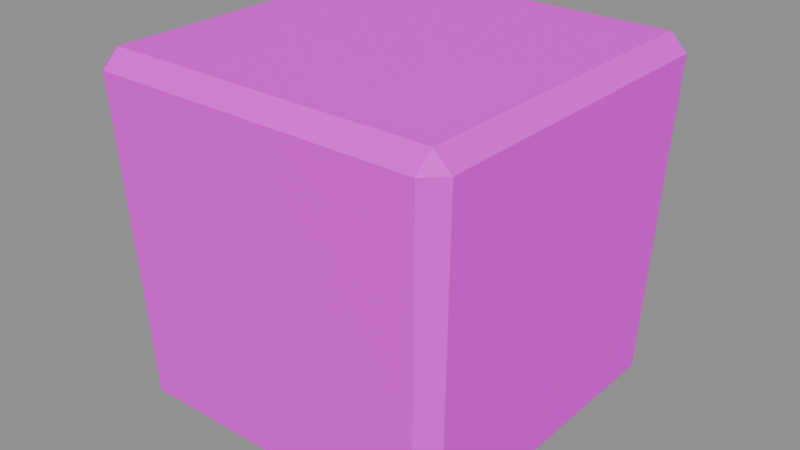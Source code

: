 # Source: pot.blend  (saved by Blender 4.5.87; exported with 4.5.12 LTS)
import bpy
from mathutils import Matrix  # noqa: F401  (used for matrix-valued properties, if any)

bpy.ops.wm.read_factory_settings(use_empty=True)
scene = bpy.context.scene
scene.name = 'ComponentPackage_pot'

# ---- collections
col_sea_scene_water_building_003_pot = bpy.data.collections.new('SEA-SCENE-WATER-BUILDING-003-POT'); scene.collection.children.link(col_sea_scene_water_building_003_pot)

# ---- images (referenced by path relative to the original .blend; pixels are not part of the script)
import os
ASSET_DIR = os.environ.get("B2B_ASSET_DIR", "")  # directory of the original .blend (textures are referenced by path, not embedded)
HERE = os.path.dirname(os.path.abspath(__file__))  # packed textures are extracted next to this script under _unpacked/

def load_image(name, relpath, width, height, colorspace="sRGB"):
    """Load a texture the original file referenced (path relative to the .blend, or extracted next to this script)."""
    p = next((c for c in (os.path.join(HERE, relpath), os.path.join(ASSET_DIR, relpath)) if relpath and os.path.exists(c)), "")
    if p:
        img = bpy.data.images.load(p, check_existing=True)
        img.name = name
    else:  # same state as the original file: an image datablock whose file is absent (Cycles renders it pink)
        img = bpy.data.images.new(name, width, height)
        img.source = "FILE"
        img.filepath = "//" + (relpath or name)
    img.colorspace_settings.name = colorspace
    return img
img_sea_cabin_timber_8x8_512_png = load_image('sea_cabin_timber_8x8_512.png', 'sea_cabin_timber_8x8_512.png', 1024, 1024, 'sRGB')

# ---- materials (node trees are filled in below, after node groups)
mat_wb003v2_sea_matte = bpy.data.materials.new('WB003V2_SEA_Matte')

# ---- material node trees
mat_wb003v2_sea_matte.use_nodes = True; mat_wb003v2_sea_matte.node_tree.nodes.clear()
_N = mat_wb003v2_sea_matte.node_tree.nodes; _L = mat_wb003v2_sea_matte.node_tree.links
n0 = _N.new('ShaderNodeBsdfPrincipled'); n0.name = '原理化 BSDF'; n0.location = (-200, 100)
n0.inputs[2].default_value = 0.78
n1 = _N.new('ShaderNodeOutputMaterial'); n1.name = '材质输出'; n1.location = (200, 100)
n2 = _N.new('ShaderNodeUVMap'); n2.name = 'UV 贴图'; n2.location = (0, 0)
n2.uv_map = 'PaletteUV'
n3 = _N.new('ShaderNodeTexImage'); n3.name = '图像纹理'; n3.location = (0, 0)
n3.image = img_sea_cabin_timber_8x8_512_png
n3.interpolation = 'Closest'
n3.extension = 'EXTEND'
_L.new(n0.outputs[0], n1.inputs[0])
_L.new(n2.outputs[0], n3.inputs[0])
_L.new(n3.outputs[0], n0.inputs[0])
n1.is_active_output = True

# ---- meshes
me_wb003v2_pot_004 = bpy.data.meshes.new('WB003V2_Pot.004')
me_wb003v2_pot_004.from_pydata([(-0.3613, -0.3262, 0.035), (-0.325, -0.325, 0.0), (-0.3262, -0.3613, 0.035), (0.3613, -0.3262, 0.035), (0.3262, -0.3613, 0.035), (0.325, -0.325, 0.0), (0.3262, 0.3613, 0.035), (0.3613, 0.3262, 0.035), (0.325, 0.325, 0.0), (-0.3613, 0.3262, 0.035), (-0.3262, 0.3613, 0.035), (-0.325, 0.325, 0.0), (-0.3875, -0.3498, 0.715), (-0.3498, -0.3875, 0.715), (-0.351, -0.351, 0.75), (0.3875, -0.3498, 0.715), (0.351, -0.351, 0.75), (0.3498, -0.3875, 0.715), (0.3498, 0.3875, 0.715), (0.351, 0.351, 0.75), (0.3875, 0.3498, 0.715), (-0.3875, 0.3498, 0.715), (-0.351, 0.351, 0.75), (-0.3498, 0.3875, 0.715)], [], [(0, 1, 2), (3, 4, 5), (6, 7, 8), (9, 10, 11), (12, 13, 14), (15, 16, 17), (18, 19, 20), (21, 22, 23), (0, 9, 11, 1), (8, 11, 10, 6), (5, 8, 7, 3), (1, 5, 4, 2), (2, 13, 12, 0), (3, 15, 17, 4), (13, 17, 16, 14), (6, 18, 20, 7), (15, 20, 19, 16), (9, 21, 23, 10), (18, 23, 22, 19), (14, 22, 21, 12), (9, 0, 12, 21), (11, 8, 5, 1), (2, 4, 17, 13), (3, 7, 20, 15), (6, 10, 23, 18), (14, 16, 19, 22)])
_uv = me_wb003v2_pot_004.uv_layers.new(name='PaletteUV')
_uv.uv.foreach_set('vector', [0.7155, 0.1875, 0.6735, 0.2117, 0.6735, 0.1633, 0.7155, 0.1875, 0.6735, 0.2117, 0.6735, 0.1633, 0.7155, 0.1875, 0.6735, 0.2117, 0.6735, 0.1633, 0.7155, 0.1875, 0.6735, 0.2117, 0.6735, 0.1633, 0.7155, 0.1875, 0.6735, 0.2117, 0.6735, 0.1633, 0.7155, 0.1875, 0.6735, 0.2117, 0.6735, 0.1633, 0.7155, 0.1875, 0.6735, 0.2117, 0.6735, 0.1633, 0.7155, 0.1875, 0.6735, 0.2117, 0.6735, 0.1633, 0.7155, 0.1875, 0.6875, 0.2155, 0.6595, 0.1875, 0.6875, 0.1595, 0.7155, 0.1875, 0.6875, 0.2155, 0.6595, 0.1875, 0.6875, 0.1595, 0.7155, 0.1875, 0.6875, 0.2155, 0.6595, 0.1875, 0.6875, 0.1595, 0.7155, 0.1875, 0.6875, 0.2155, 0.6595, 0.1875, 0.6875, 0.1595, 0.7155, 0.1875, 0.6875, 0.2155, 0.6595, 0.1875, 0.6875, 0.1595, 0.7155, 0.1875, 0.6875, 0.2155, 0.6595, 0.1875, 0.6875, 0.1595, 0.7155, 0.1875, 0.6875, 0.2155, 0.6595, 0.1875, 0.6875, 0.1595, 0.7155, 0.1875, 0.6875, 0.2155, 0.6595, 0.1875, 0.6875, 0.1595, 0.7155, 0.1875, 0.6875, 0.2155, 0.6595, 0.1875, 0.6875, 0.1595, 0.7155, 0.1875, 0.6875, 0.2155, 0.6595, 0.1875, 0.6875, 0.1595, 0.7155, 0.1875, 0.6875, 0.2155, 0.6595, 0.1875, 0.6875, 0.1595, 0.7155, 0.1875, 0.6875, 0.2155, 0.6595, 0.1875, 0.6875, 0.1595, 0.7155, 0.1875, 0.6875, 0.2155, 0.6595, 0.1875, 0.6875, 0.1595, 0.7155, 0.1875, 0.6875, 0.2155, 0.6595, 0.1875, 0.6875, 0.1595, 0.7155, 0.1875, 0.6875, 0.2155, 0.6595, 0.1875, 0.6875, 0.1595, 0.7155, 0.1875, 0.6875, 0.2155, 0.6595, 0.1875, 0.6875, 0.1595, 0.7155, 0.1875, 0.6875, 0.2155, 0.6595, 0.1875, 0.6875, 0.1595, 0.7155, 0.1875, 0.6875, 0.2155, 0.6595, 0.1875, 0.6875, 0.1595])
me_wb003v2_pot_004.materials.append(mat_wb003v2_sea_matte)
me_wb003v2_pot_004.update()

# ---- objects
ob_wb003v2_pot = bpy.data.objects.new('WB003V2_Pot', me_wb003v2_pot_004)

# ---- transforms, parenting, visibility, modifiers, constraints
ob_wb003v2_pot.location = (0.0, 0.0, 0.0)

# ---- collection membership
col_sea_scene_water_building_003_pot.objects.link(ob_wb003v2_pot)

# ---- scene / render settings (as saved in the file)
scene.frame_start = 1; scene.frame_end = 250; scene.frame_set(1)
scene.render.engine = 'BLENDER_EEVEE_NEXT'
scene.render.image_settings.exr_codec = 'NONE'
scene.render.simplify_subdivision_render = 0
scene.render.simplify_child_particles_render = 0.0
scene.eevee.use_volume_custom_range = False
scene.eevee.use_fast_gi = False
scene.eevee.use_shadows = False
scene.view_settings.white_balance_temperature = 0.0
scene.view_settings.white_balance_tint = 0.0
scene.view_settings.white_balance_whitepoint = (2.97, 0.5193, -0.0414)
bpy.context.view_layer.update()

# ---- added for rendering (the .blend has no active camera and no usable light): camera, sun + grey world if the file has none
cam_auto = bpy.data.cameras.new('AutoCamera')
cam_auto.lens = 50.0
cam_auto.sensor_width = 36.0
cam_auto.clip_end = 1000.0
ob_auto_camera = bpy.data.objects.new('AutoCamera', cam_auto)
scene.collection.objects.link(ob_auto_camera)
ob_auto_camera.location = (1.22866, -1.47439, 1.35793)
ob_auto_camera.rotation_euler = (1.09748, -7.21219e-08, 0.694738)
scene.camera = ob_auto_camera
light_auto_sun = bpy.data.lights.new('AutoSun', 'SUN')
light_auto_sun.energy = 3.0
light_auto_sun.angle = 0.0523599
ob_auto_sun = bpy.data.objects.new('AutoSun', light_auto_sun)
scene.collection.objects.link(ob_auto_sun)
ob_auto_sun.rotation_euler = (0.872665, 0.174533, 0.523599)
if scene.world is None:
    world_auto = bpy.data.worlds.new('AutoWorld')
    world_auto.color = (0.3, 0.3, 0.3)
    scene.world = world_auto
bpy.context.view_layer.update()
